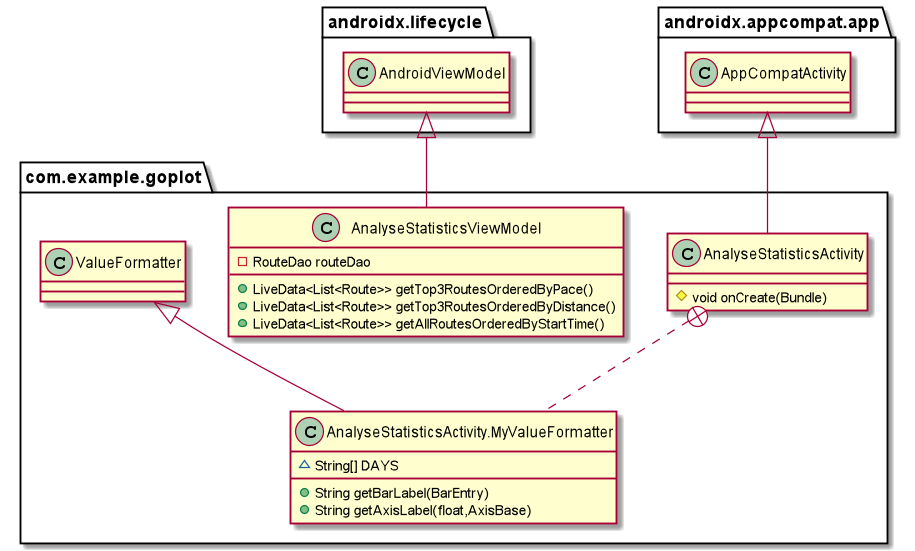

The diagram above was rendered by PlantUML. Its source (embedded in the PNG):
@startuml
class com.example.goplot.AnalyseStatisticsViewModel {
- RouteDao routeDao
+ LiveData<List<Route>> getTop3RoutesOrderedByPace()
+ LiveData<List<Route>> getTop3RoutesOrderedByDistance()
+ LiveData<List<Route>> getAllRoutesOrderedByStartTime()
}
class com.example.goplot.AnalyseStatisticsActivity {
# void onCreate(Bundle)
}
class com.example.goplot.AnalyseStatisticsActivity.MyValueFormatter {
~ String[] DAYS
+ String getBarLabel(BarEntry)
+ String getAxisLabel(float,AxisBase)
}


androidx.lifecycle.AndroidViewModel <|-- com.example.goplot.AnalyseStatisticsViewModel
androidx.appcompat.app.AppCompatActivity <|-- com.example.goplot.AnalyseStatisticsActivity
com.example.goplot.AnalyseStatisticsActivity +.. com.example.goplot.AnalyseStatisticsActivity.MyValueFormatter
com.example.goplot.ValueFormatter <|-- com.example.goplot.AnalyseStatisticsActivity.MyValueFormatter
@enduml